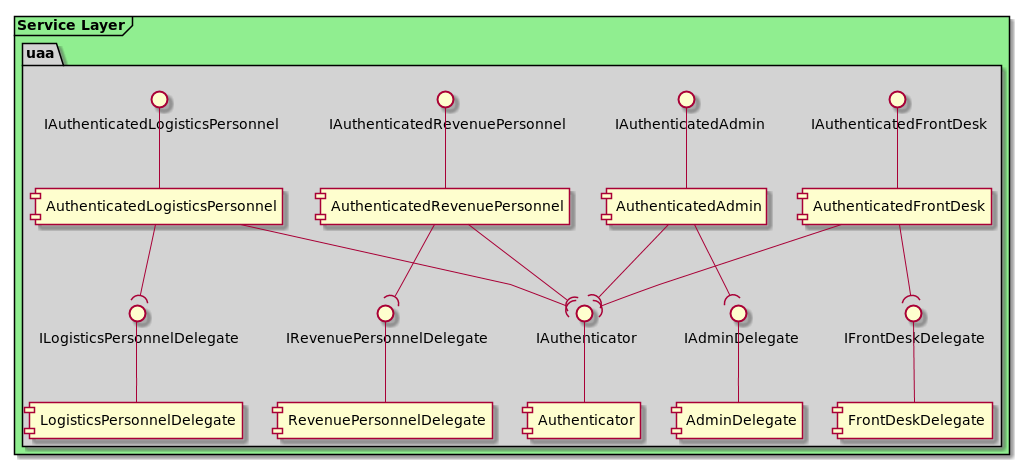

The diagram above was rendered by PlantUML. Its source (embedded in the PNG):
@startuml

skinparam linetype polyline

skinparam package {
    backgroundColor lightgrey
}

frame "Service Layer" #lightgreen {
    package "uaa" {
        IAuthenticator -- [Authenticator]
        IFrontDeskDelegate -- [FrontDeskDelegate]
        IAuthenticatedFrontDesk -- [AuthenticatedFrontDesk]
        IAdminDelegate -- [AdminDelegate]
        IAuthenticatedAdmin -- [AuthenticatedAdmin]
        IRevenuePersonnelDelegate -- [RevenuePersonnelDelegate]
        IAuthenticatedRevenuePersonnel -- [AuthenticatedRevenuePersonnel]
        ILogisticsPersonnelDelegate -- [LogisticsPersonnelDelegate]
        IAuthenticatedLogisticsPersonnel -- [AuthenticatedLogisticsPersonnel]

        AuthenticatedFrontDesk --( IAuthenticator
        AuthenticatedFrontDesk --( IFrontDeskDelegate
        AuthenticatedAdmin --( IAuthenticator
        AuthenticatedAdmin --( IAdminDelegate
        AuthenticatedLogisticsPersonnel --( IAuthenticator
        AuthenticatedLogisticsPersonnel --( ILogisticsPersonnelDelegate
        AuthenticatedRevenuePersonnel --( IAuthenticator
        AuthenticatedRevenuePersonnel --( IRevenuePersonnelDelegate
    }
}

@enduml